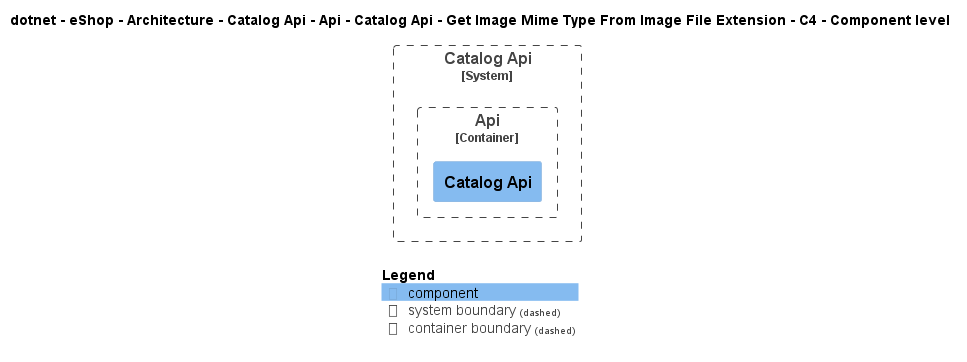

The diagram above was rendered by PlantUML. Its source (embedded in the PNG):
@startuml
!include ..\..\..\..\..\..\..\..\..\..\..\.c4s\C4_Component.puml

AddElementTag("c4interflow:lifecycle:new", $bgColor=green, $fontColor=#ffffff, $borderColor=green, $shadowing="False")
AddElementTag("c4interflow:lifecycle:changed", $bgColor=orange, $fontColor=#ffffff, $borderColor=orange, $shadowing="False")
AddElementTag("c4interflow:lifecycle:removed", $bgColor=red, $fontColor=#ffffff, $borderColor=red, $shadowing="False")

AddRelTag("c4interflow:lifecycle:new", $textColor=green, $lineColor=green)
AddRelTag("c4interflow:lifecycle:changed", $textColor=orange, $lineColor=orange)
AddRelTag("c4interflow:lifecycle:removed", $textColor=red, $lineColor=red)

SHOW_PERSON_PORTRAIT()
LAYOUT_TOP_DOWN()

skinparam linetype polyline

title dotnet - eShop - Architecture - Catalog Api - Api - Catalog Api - Get Image Mime Type From Image File Extension - C4 - Component level


System_Boundary(dotnet.eShop.Architecture.SoftwareSystems.CatalogApi, "Catalog Api") {
    
Container_Boundary(dotnet.eShop.Architecture.SoftwareSystems.CatalogApi.Containers.Api, "Api") {
    Component(dotnet.eShop.Architecture.SoftwareSystems.CatalogApi.Containers.Api.Components.CatalogApi, "Catalog Api", "", "")
}
}



SHOW_LEGEND()
@enduml